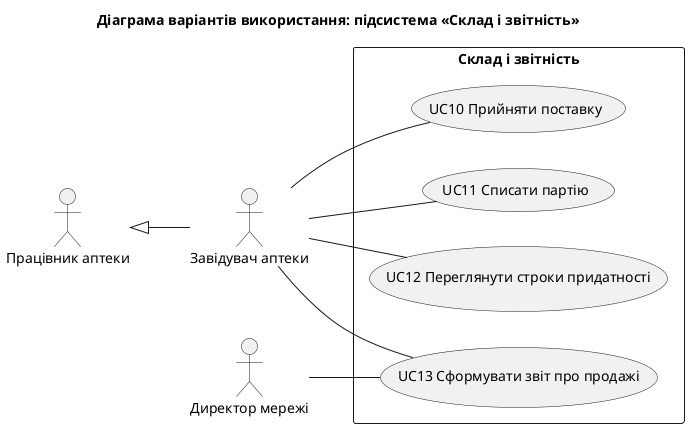

The diagram above was rendered by PlantUML. Its source (embedded in the PNG):
@startuml uc_warehouse
title Діаграма варіантів використання: підсистема «Склад і звітність»
left to right direction
skinparam packageStyle rectangle

actor "Працівник аптеки" as A1
actor "Завідувач аптеки" as A2
actor "Директор мережі" as A3

rectangle "Склад і звітність" {
  usecase "UC10 Прийняти поставку" as UC10
  usecase "UC11 Списати партію" as UC11
  usecase "UC12 Переглянути строки придатності" as UC12
  usecase "UC13 Сформувати звіт про продажі" as UC13
}

A1 <|-- A2
A2 -- UC10
A2 -- UC11
A2 -- UC12
A2 -- UC13
A3 -- UC13
@enduml